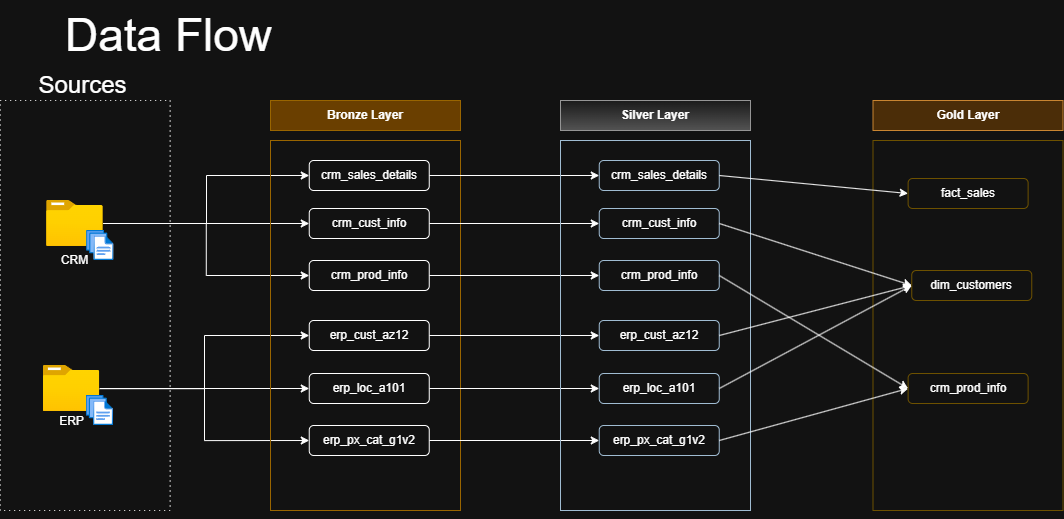

The diagram above was exported from draw.io. Its source (the exported page's mxGraphModel, read from the mxfile embedded in the PNG):
<mxGraphModel dx="2316" dy="2271" grid="1" gridSize="10" guides="1" tooltips="1" connect="1" arrows="1" fold="1" page="1" pageScale="1" pageWidth="850" pageHeight="1100" math="0" shadow="0">
  <root>
    <mxCell id="0" />
    <mxCell id="1" parent="0" />
    <mxCell id="2" value="" style="rounded=0;whiteSpace=wrap;html=1;dashed=1;fillColor=none;dashPattern=1 4;" vertex="1" parent="1">
      <mxGeometry x="49.71" y="870" width="170" height="410" as="geometry" />
    </mxCell>
    <mxCell id="3" value="&lt;font style=&quot;font-size: 24px;&quot;&gt;Sources&lt;/font&gt;" style="rounded=0;whiteSpace=wrap;html=1;strokeWidth=0;strokeColor=none;fillColor=none;" vertex="1" parent="1">
      <mxGeometry x="74.71000000000001" y="830" width="114.94" height="50" as="geometry" />
    </mxCell>
    <mxCell id="4" style="edgeStyle=orthogonalEdgeStyle;rounded=0;orthogonalLoop=1;jettySize=auto;html=1;entryX=0;entryY=0.5;entryDx=0;entryDy=0;" edge="1" source="7" target="20" parent="1">
      <mxGeometry relative="1" as="geometry">
        <Array as="points">
          <mxPoint x="256" y="993" />
          <mxPoint x="256" y="945" />
        </Array>
      </mxGeometry>
    </mxCell>
    <mxCell id="5" style="edgeStyle=orthogonalEdgeStyle;rounded=0;orthogonalLoop=1;jettySize=auto;html=1;entryX=0;entryY=0.5;entryDx=0;entryDy=0;" edge="1" source="7" target="22" parent="1">
      <mxGeometry relative="1" as="geometry" />
    </mxCell>
    <mxCell id="6" style="edgeStyle=orthogonalEdgeStyle;rounded=0;orthogonalLoop=1;jettySize=auto;html=1;entryX=0;entryY=0.5;entryDx=0;entryDy=0;" edge="1" source="7" target="24" parent="1">
      <mxGeometry relative="1" as="geometry" />
    </mxCell>
    <mxCell id="7" value="" style="image;aspect=fixed;html=1;points=[];align=center;fontSize=12;image=img/lib/azure2/general/Folder_Blank.svg;" vertex="1" parent="1">
      <mxGeometry x="96.07999999999998" y="970" width="56.68" height="46" as="geometry" />
    </mxCell>
    <mxCell id="8" value="" style="image;aspect=fixed;html=1;points=[];align=center;fontSize=12;image=img/lib/azure2/general/Files.svg;" vertex="1" parent="1">
      <mxGeometry x="136.07999999999998" y="1000" width="27.43" height="30" as="geometry" />
    </mxCell>
    <mxCell id="9" value="CRM" style="rounded=0;whiteSpace=wrap;html=1;fillColor=none;strokeColor=none;" vertex="1" parent="1">
      <mxGeometry x="92.62000000000002" y="1020" width="63" height="20" as="geometry" />
    </mxCell>
    <mxCell id="10" style="edgeStyle=orthogonalEdgeStyle;rounded=0;orthogonalLoop=1;jettySize=auto;html=1;entryX=0;entryY=0.5;entryDx=0;entryDy=0;" edge="1" source="13" target="26" parent="1">
      <mxGeometry relative="1" as="geometry" />
    </mxCell>
    <mxCell id="11" style="edgeStyle=orthogonalEdgeStyle;rounded=0;orthogonalLoop=1;jettySize=auto;html=1;" edge="1" source="13" target="28" parent="1">
      <mxGeometry relative="1" as="geometry" />
    </mxCell>
    <mxCell id="12" style="edgeStyle=orthogonalEdgeStyle;rounded=0;orthogonalLoop=1;jettySize=auto;html=1;entryX=0;entryY=0.5;entryDx=0;entryDy=0;" edge="1" source="13" target="30" parent="1">
      <mxGeometry relative="1" as="geometry" />
    </mxCell>
    <mxCell id="13" value="" style="image;aspect=fixed;html=1;points=[];align=center;fontSize=12;image=img/lib/azure2/general/Folder_Blank.svg;" vertex="1" parent="1">
      <mxGeometry x="92.62000000000002" y="1135" width="56.68" height="46" as="geometry" />
    </mxCell>
    <mxCell id="14" value="" style="image;aspect=fixed;html=1;points=[];align=center;fontSize=12;image=img/lib/azure2/general/Files.svg;" vertex="1" parent="1">
      <mxGeometry x="135.62" y="1165" width="27.43" height="30" as="geometry" />
    </mxCell>
    <mxCell id="15" value="ERP" style="rounded=0;whiteSpace=wrap;html=1;fillColor=none;strokeColor=none;" vertex="1" parent="1">
      <mxGeometry x="89.76000000000002" y="1181" width="63" height="20" as="geometry" />
    </mxCell>
    <mxCell id="16" style="edgeStyle=orthogonalEdgeStyle;rounded=0;orthogonalLoop=1;jettySize=auto;html=1;exitX=0.5;exitY=1;exitDx=0;exitDy=0;" edge="1" source="2" target="2" parent="1">
      <mxGeometry relative="1" as="geometry" />
    </mxCell>
    <mxCell id="17" value="&lt;b&gt;Bronze Layer&lt;/b&gt;" style="rounded=0;whiteSpace=wrap;html=1;fillColor=#ffcd28;strokeColor=#d79b00;gradientColor=none;" vertex="1" parent="1">
      <mxGeometry x="320" y="870" width="190" height="30" as="geometry" />
    </mxCell>
    <mxCell id="18" value="" style="rounded=0;whiteSpace=wrap;html=1;fillColor=none;strokeColor=#d79b00;gradientColor=none;" vertex="1" parent="1">
      <mxGeometry x="320" y="910" width="190" height="370" as="geometry" />
    </mxCell>
    <mxCell id="19" style="edgeStyle=orthogonalEdgeStyle;rounded=0;orthogonalLoop=1;jettySize=auto;html=1;exitX=1;exitY=0.5;exitDx=0;exitDy=0;entryX=0;entryY=0.5;entryDx=0;entryDy=0;" edge="1" source="20" target="34" parent="1">
      <mxGeometry relative="1" as="geometry" />
    </mxCell>
    <mxCell id="20" value="crm_sales_details" style="rounded=1;whiteSpace=wrap;html=1;" vertex="1" parent="1">
      <mxGeometry x="358.75" y="930" width="120" height="30" as="geometry" />
    </mxCell>
    <mxCell id="21" style="edgeStyle=orthogonalEdgeStyle;rounded=0;orthogonalLoop=1;jettySize=auto;html=1;exitX=1;exitY=0.5;exitDx=0;exitDy=0;entryX=0;entryY=0.5;entryDx=0;entryDy=0;" edge="1" source="22" target="35" parent="1">
      <mxGeometry relative="1" as="geometry" />
    </mxCell>
    <mxCell id="22" value="crm_cust_info" style="rounded=1;whiteSpace=wrap;html=1;" vertex="1" parent="1">
      <mxGeometry x="358.75" y="978" width="120" height="30" as="geometry" />
    </mxCell>
    <mxCell id="23" style="edgeStyle=orthogonalEdgeStyle;rounded=0;orthogonalLoop=1;jettySize=auto;html=1;exitX=1;exitY=0.5;exitDx=0;exitDy=0;entryX=0;entryY=0.5;entryDx=0;entryDy=0;" edge="1" source="24" target="36" parent="1">
      <mxGeometry relative="1" as="geometry" />
    </mxCell>
    <mxCell id="24" value="crm_prod_info" style="rounded=1;whiteSpace=wrap;html=1;" vertex="1" parent="1">
      <mxGeometry x="358.75" y="1030" width="120" height="30" as="geometry" />
    </mxCell>
    <mxCell id="25" style="edgeStyle=orthogonalEdgeStyle;rounded=0;orthogonalLoop=1;jettySize=auto;html=1;" edge="1" source="26" target="37" parent="1">
      <mxGeometry relative="1" as="geometry" />
    </mxCell>
    <mxCell id="26" value="erp_cust_az12" style="rounded=1;whiteSpace=wrap;html=1;" vertex="1" parent="1">
      <mxGeometry x="358.75" y="1090" width="120" height="30" as="geometry" />
    </mxCell>
    <mxCell id="27" style="edgeStyle=orthogonalEdgeStyle;rounded=0;orthogonalLoop=1;jettySize=auto;html=1;entryX=0;entryY=0.5;entryDx=0;entryDy=0;" edge="1" source="28" target="38" parent="1">
      <mxGeometry relative="1" as="geometry" />
    </mxCell>
    <mxCell id="28" value="erp_loc_a101" style="rounded=1;whiteSpace=wrap;html=1;" vertex="1" parent="1">
      <mxGeometry x="358.75" y="1143" width="120" height="30" as="geometry" />
    </mxCell>
    <mxCell id="29" style="edgeStyle=orthogonalEdgeStyle;rounded=0;orthogonalLoop=1;jettySize=auto;html=1;entryX=0;entryY=0.5;entryDx=0;entryDy=0;" edge="1" source="30" target="39" parent="1">
      <mxGeometry relative="1" as="geometry" />
    </mxCell>
    <mxCell id="30" value="erp_px_cat_g1v2" style="rounded=1;whiteSpace=wrap;html=1;" vertex="1" parent="1">
      <mxGeometry x="358.75" y="1195" width="120" height="30" as="geometry" />
    </mxCell>
    <mxCell id="31" value="&lt;font style=&quot;font-size: 46px;&quot;&gt;Data Flow&lt;/font&gt;" style="text;html=1;align=center;verticalAlign=middle;whiteSpace=wrap;rounded=0;" vertex="1" parent="1">
      <mxGeometry x="49.71" y="770" width="336.54" height="70" as="geometry" />
    </mxCell>
    <mxCell id="32" value="&lt;b&gt;Silver Layer&lt;/b&gt;" style="rounded=0;whiteSpace=wrap;html=1;fillColor=#f5f5f5;strokeColor=#666666;gradientColor=#b3b3b3;" vertex="1" parent="1">
      <mxGeometry x="610" y="870" width="190" height="30" as="geometry" />
    </mxCell>
    <mxCell id="33" value="" style="rounded=0;whiteSpace=wrap;html=1;fillColor=none;strokeColor=#23445d;" vertex="1" parent="1">
      <mxGeometry x="610" y="910" width="190" height="370" as="geometry" />
    </mxCell>
    <mxCell id="34" value="crm_sales_details" style="rounded=1;whiteSpace=wrap;html=1;fillColor=none;strokeColor=#23445d;" vertex="1" parent="1">
      <mxGeometry x="648.75" y="930" width="120" height="30" as="geometry" />
    </mxCell>
    <mxCell id="35" value="crm_cust_info" style="rounded=1;whiteSpace=wrap;html=1;fillColor=none;strokeColor=#23445d;" vertex="1" parent="1">
      <mxGeometry x="648.75" y="978" width="120" height="30" as="geometry" />
    </mxCell>
    <mxCell id="36" value="crm_prod_info" style="rounded=1;whiteSpace=wrap;html=1;fillColor=none;strokeColor=#23445d;" vertex="1" parent="1">
      <mxGeometry x="648.75" y="1030" width="120" height="30" as="geometry" />
    </mxCell>
    <mxCell id="37" value="erp_cust_az12" style="rounded=1;whiteSpace=wrap;html=1;fillColor=none;strokeColor=#23445d;" vertex="1" parent="1">
      <mxGeometry x="648.75" y="1090" width="120" height="30" as="geometry" />
    </mxCell>
    <mxCell id="38" value="erp_loc_a101" style="rounded=1;whiteSpace=wrap;html=1;fillColor=none;strokeColor=#23445d;" vertex="1" parent="1">
      <mxGeometry x="648.75" y="1143" width="120" height="30" as="geometry" />
    </mxCell>
    <mxCell id="39" value="erp_px_cat_g1v2" style="rounded=1;whiteSpace=wrap;html=1;fillColor=none;strokeColor=#23445d;" vertex="1" parent="1">
      <mxGeometry x="648.75" y="1195" width="120" height="30" as="geometry" />
    </mxCell>
    <mxCell id="40" value="&lt;b&gt;Gold Layer&lt;/b&gt;" style="rounded=0;whiteSpace=wrap;html=1;fillColor=#fad7ac;strokeColor=#b46504;" vertex="1" parent="1">
      <mxGeometry x="922.5" y="870" width="190" height="30" as="geometry" />
    </mxCell>
    <mxCell id="41" value="" style="rounded=0;whiteSpace=wrap;html=1;fillColor=none;strokeColor=#d6b656;gradientColor=#ffd966;" vertex="1" parent="1">
      <mxGeometry x="922.5" y="910" width="190" height="370" as="geometry" />
    </mxCell>
    <mxCell id="42" value="fact_sales" style="rounded=1;whiteSpace=wrap;html=1;fillColor=none;strokeColor=#d6b656;gradientColor=#ffd966;" vertex="1" parent="1">
      <mxGeometry x="957.62" y="948" width="120" height="30" as="geometry" />
    </mxCell>
    <mxCell id="43" value="dim_customers" style="rounded=1;whiteSpace=wrap;html=1;fillColor=none;strokeColor=#d6b656;gradientColor=#ffd966;" vertex="1" parent="1">
      <mxGeometry x="961.25" y="1040" width="120" height="30" as="geometry" />
    </mxCell>
    <mxCell id="44" value="crm_prod_info" style="rounded=1;whiteSpace=wrap;html=1;fillColor=none;strokeColor=#d6b656;gradientColor=#ffd966;" vertex="1" parent="1">
      <mxGeometry x="957.62" y="1143" width="120" height="30" as="geometry" />
    </mxCell>
    <mxCell id="45" value="" style="endArrow=classic;html=1;rounded=0;exitX=1;exitY=0.5;exitDx=0;exitDy=0;entryX=0;entryY=0.5;entryDx=0;entryDy=0;" edge="1" source="34" target="42" parent="1">
      <mxGeometry width="50" height="50" relative="1" as="geometry">
        <mxPoint x="830" y="1110" as="sourcePoint" />
        <mxPoint x="880" y="1060" as="targetPoint" />
      </mxGeometry>
    </mxCell>
    <mxCell id="46" value="" style="endArrow=classic;html=1;rounded=0;exitX=1;exitY=0.5;exitDx=0;exitDy=0;entryX=0;entryY=0.5;entryDx=0;entryDy=0;" edge="1" source="35" target="43" parent="1">
      <mxGeometry width="50" height="50" relative="1" as="geometry">
        <mxPoint x="810" y="950" as="sourcePoint" />
        <mxPoint x="999" y="950" as="targetPoint" />
      </mxGeometry>
    </mxCell>
    <mxCell id="47" value="" style="endArrow=classic;html=1;rounded=0;exitX=1;exitY=0.5;exitDx=0;exitDy=0;entryX=0;entryY=0.5;entryDx=0;entryDy=0;" edge="1" source="36" target="44" parent="1">
      <mxGeometry width="50" height="50" relative="1" as="geometry">
        <mxPoint x="780" y="1020" as="sourcePoint" />
        <mxPoint x="972" y="1112" as="targetPoint" />
      </mxGeometry>
    </mxCell>
    <mxCell id="48" value="" style="endArrow=classic;html=1;rounded=0;exitX=1;exitY=0.5;exitDx=0;exitDy=0;entryX=0;entryY=0.5;entryDx=0;entryDy=0;" edge="1" source="37" target="43" parent="1">
      <mxGeometry width="50" height="50" relative="1" as="geometry">
        <mxPoint x="770" y="1090" as="sourcePoint" />
        <mxPoint x="962" y="1182" as="targetPoint" />
      </mxGeometry>
    </mxCell>
    <mxCell id="49" value="" style="endArrow=classic;html=1;rounded=0;exitX=1;exitY=0.5;exitDx=0;exitDy=0;entryX=0;entryY=0.5;entryDx=0;entryDy=0;" edge="1" source="38" target="43" parent="1">
      <mxGeometry width="50" height="50" relative="1" as="geometry">
        <mxPoint x="820" y="1130" as="sourcePoint" />
        <mxPoint x="1012" y="1222" as="targetPoint" />
      </mxGeometry>
    </mxCell>
    <mxCell id="50" value="" style="endArrow=classic;html=1;rounded=0;exitX=1;exitY=0.5;exitDx=0;exitDy=0;entryX=0;entryY=0.5;entryDx=0;entryDy=0;" edge="1" source="39" target="44" parent="1">
      <mxGeometry width="50" height="50" relative="1" as="geometry">
        <mxPoint x="830" y="1180" as="sourcePoint" />
        <mxPoint x="1022" y="1272" as="targetPoint" />
      </mxGeometry>
    </mxCell>
  </root>
</mxGraphModel>